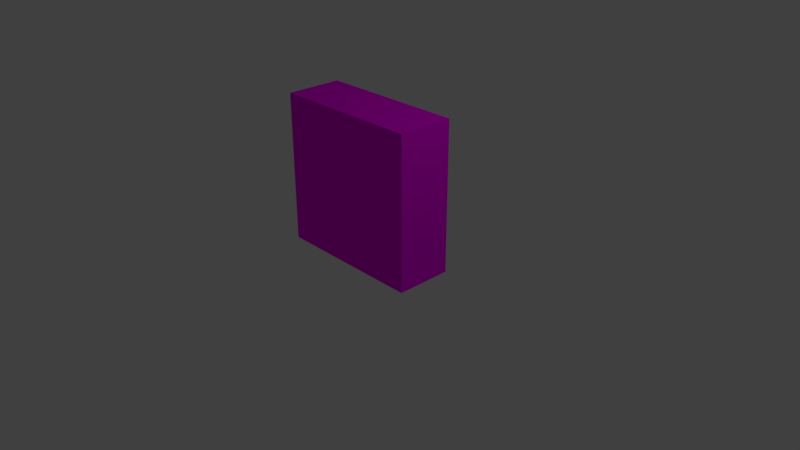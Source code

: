 # Source: hedge.blend  (saved by Blender 2.79.0; exported with 4.5.12 LTS)
import bpy
from mathutils import Matrix  # noqa: F401  (used for matrix-valued properties, if any)

bpy.ops.wm.read_factory_settings(use_empty=True)
scene = bpy.context.scene
scene.name = 'Scene'

# ---- collections
col_collection_1 = bpy.data.collections.new('Collection 1'); scene.collection.children.link(col_collection_1)

# ---- images (referenced by path relative to the original .blend; pixels are not part of the script)
import os
ASSET_DIR = os.environ.get("B2B_ASSET_DIR", "")  # directory of the original .blend (textures are referenced by path, not embedded)
HERE = os.path.dirname(os.path.abspath(__file__))  # packed textures are extracted next to this script under _unpacked/

def load_image(name, relpath, width, height, colorspace="sRGB"):
    """Load a texture the original file referenced (path relative to the .blend, or extracted next to this script)."""
    p = next((c for c in (os.path.join(HERE, relpath), os.path.join(ASSET_DIR, relpath)) if relpath and os.path.exists(c)), "")
    if p:
        img = bpy.data.images.load(p, check_existing=True)
        img.name = name
    else:  # same state as the original file: an image datablock whose file is absent (Cycles renders it pink)
        img = bpy.data.images.new(name, width, height)
        img.source = "FILE"
        img.filepath = "//" + (relpath or name)
    img.colorspace_settings.name = colorspace
    return img
img_hedge_png = load_image('hedge.png', 'hedge.png', 1024, 1024, 'sRGB')

# ---- materials (node trees are filled in below, after node groups)
mat_material_001 = bpy.data.materials.new('Material.001')
mat_material_001.alpha_threshold = 0.0
mat_material_001.roughness = 0.5

# ---- material node trees
mat_material_001.use_nodes = True; mat_material_001.node_tree.nodes.clear()
_N = mat_material_001.node_tree.nodes; _L = mat_material_001.node_tree.links
n0 = _N.new('ShaderNodeOutputMaterial'); n0.name = 'Material Output'; n0.location = (300, 300)
n1 = _N.new('ShaderNodeBsdfDiffuse'); n1.name = 'Diffuse BSDF'; n1.location = (10, 300)
n2 = _N.new('ShaderNodeTexImage'); n2.name = 'Image Texture'; n2.location = (-224, 309)
n2.width = 140
n2.image = img_hedge_png
_L.new(n1.outputs[0], n0.inputs[0])
_L.new(n2.outputs[0], n1.inputs[0])
n0.is_active_output = True

# ---- world
world_world = bpy.data.worlds.new('World'); scene.world = world_world
world_world.color = (0.05088, 0.05088, 0.05088)
world_world.use_sun_shadow = False
world_world.sun_shadow_jitter_overblur = 0.0
world_world.cycles.sampling_method = 'MANUAL'

# ---- cameras
cam_camera = bpy.data.cameras.new('Camera')
cam_camera.clip_end = 100.0
cam_camera.lens = 35.0
cam_camera.sensor_width = 32.0
cam_camera.sensor_height = 18.0
cam_camera.ortho_scale = 7.314
cam_camera.dof.focus_distance = 0.0

# ---- lights
light_lamp = bpy.data.lights.new('Lamp', 'POINT')
light_lamp.transmission_factor = 0.0
light_lamp.cutoff_distance = 30.0
light_lamp.energy = 100.0
light_lamp.shadow_buffer_clip_start = 1.001
light_lamp.shadow_soft_size = 0.1
light_lamp.shadow_maximum_resolution = 0.006
light_lamp.use_absolute_resolution = True

# ---- meshes
me_cube = bpy.data.meshes.new('Cube')
me_cube.from_pydata([(1.0, 0.375, 0.0), (1.0, -0.375, 0.0), (-1.0, -0.375, 0.0), (-1.0, 0.375, 0.0), (1.0, 0.375, 2.0), (1.0, -0.375, 2.0), (-1.0, -0.375, 2.0), (-1.0, 0.375, 2.0)], [], [(0, 1, 2, 3), (4, 7, 6, 5), (0, 4, 5, 1), (1, 5, 6, 2), (2, 6, 7, 3), (4, 0, 3, 7)])
_uv = me_cube.uv_layers.new(name='UVMap')
_uv.uv.foreach_set('vector', [1.0, 0.0, 1.0, 1.0, 5.96e-08, 1.0, 0.0, 2.98e-08, 1.0, 0.0, 1.0, 1.0, 5.96e-08, 1.0, 0.0, 2.98e-08, 1.0, 0.0, 1.0, 1.0, 5.96e-08, 1.0, 0.0, 2.98e-08, 1.0, 0.0, 1.0, 1.0, 5.96e-08, 1.0, 0.0, 2.98e-08, 1.0, 0.0, 1.0, 1.0, 5.96e-08, 1.0, 0.0, 2.98e-08, 1.0, 0.0, 1.0, 1.0, 5.96e-08, 1.0, 0.0, 2.98e-08])
me_cube.materials.append(mat_material_001)
me_cube.use_remesh_preserve_volume = False
me_cube.use_remesh_preserve_attributes = False
me_cube.use_mirror_vertex_groups = False
me_cube.update()

# ---- objects
ob_cube = bpy.data.objects.new('Cube', me_cube)
ob_lamp = bpy.data.objects.new('Lamp', light_lamp)
ob_camera = bpy.data.objects.new('Camera', cam_camera)

# ---- transforms, parenting, visibility, modifiers, constraints
ob_cube.location = (0.0, 0.0, 0.0)
ob_cube.lock_rotations_4d = False
ob_cube.empty_display_type = 'ARROWS'
ob_cube.lineart.crease_threshold = 0.0
ob_lamp.location = (4.076, 1.005, 5.904)
ob_lamp.rotation_euler = (0.6503, 0.05522, 1.866)
ob_lamp.lock_rotations_4d = False
ob_lamp.empty_display_type = 'ARROWS'
ob_lamp.color = (0.0, 0.0, 0.0, 0.0)
ob_lamp.lineart.crease_threshold = 0.0
ob_camera.location = (7.481, -6.508, 5.344)
ob_camera.rotation_euler = (1.109, 0.0, 0.8149)
ob_camera.lock_rotations_4d = False
ob_camera.empty_display_type = 'ARROWS'
ob_camera.color = (0.0, 0.0, 0.0, 0.0)
ob_camera.display_type = 'WIRE'
ob_camera.lineart.crease_threshold = 0.0

# ---- collection membership
col_collection_1.objects.link(ob_cube)
col_collection_1.objects.link(ob_lamp)
col_collection_1.objects.link(ob_camera)

# ---- scene / render settings (as saved in the file)
scene.camera = ob_camera
scene.frame_start = 1; scene.frame_end = 250; scene.frame_set(1)
scene.render.engine = 'CYCLES'
scene.render.resolution_percentage = 50
scene.render.dither_intensity = 0.0
scene.cycles.use_denoising = False
scene.cycles.samples = 128
scene.cycles.sampling_pattern = 'TABULATED_SOBOL'
scene.cycles.use_adaptive_sampling = False
scene.cycles.use_light_tree = False
scene.cycles.blur_glossy = 0.0
scene.cycles.sample_clamp_indirect = 0.0
scene.view_settings.view_transform = 'Standard'
bpy.context.view_layer.update()
